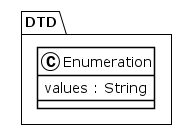

The diagram above was rendered by PlantUML. Its source (embedded in the PNG):
@startuml
!theme plain
package DTD {
class Enumeration {
	 values : String
}
}
@enduml